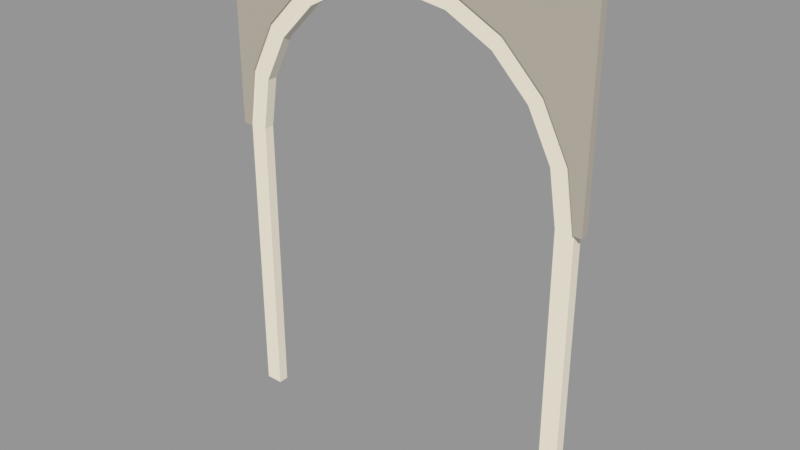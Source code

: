 # Source: VIC_A03_ARCH_10.blend  (saved by Blender 5.2.45; exported with 4.5.12 LTS)
import bpy
from mathutils import Matrix  # noqa: F401  (used for matrix-valued properties, if any)

bpy.ops.wm.read_factory_settings(use_empty=True)
scene = bpy.context.scene
scene.name = 'VIC_A03_ARCH_10'

# ---- collections
col_vic_a03_arch_10 = bpy.data.collections.new('VIC_A03_ARCH_10'); scene.collection.children.link(col_vic_a03_arch_10)

# ---- materials (node trees are filled in below, after node groups)
mat_vic008_ivory = bpy.data.materials.new('VIC008_Ivory')
mat_vic008_ivory.diffuse_color = (0.8148, 0.7682, 0.6584, 1.0)
mat_vic008_brass = bpy.data.materials.new('VIC008_Brass')
mat_vic008_brass.diffuse_color = (0.4793, 0.3278, 0.117, 1.0)
mat_vic008_stone = bpy.data.materials.new('VIC008_Stone')
mat_vic008_stone.diffuse_color = (0.4508, 0.4125, 0.3515, 1.0)

# ---- material node trees
mat_vic008_ivory.use_nodes = True; mat_vic008_ivory.node_tree.nodes.clear()
_N = mat_vic008_ivory.node_tree.nodes; _L = mat_vic008_ivory.node_tree.links
n0 = _N.new('ShaderNodeBsdfPrincipled'); n0.name = 'Principled BSDF'; n0.location = (-200, 100)
n0.inputs[0].default_value = (0.8148, 0.7682, 0.6584, 1.0)
n0.inputs[2].default_value = 0.76
n0.inputs[10].default_value = 0.005
n1 = _N.new('ShaderNodeOutputMaterial'); n1.name = 'Material Output'; n1.location = (200, 100)
_L.new(n0.outputs[0], n1.inputs[0])
n1.is_active_output = True
mat_vic008_brass.use_nodes = True; mat_vic008_brass.node_tree.nodes.clear()
_N = mat_vic008_brass.node_tree.nodes; _L = mat_vic008_brass.node_tree.links
n0 = _N.new('ShaderNodeBsdfPrincipled'); n0.name = 'Principled BSDF'; n0.location = (-200, 100)
n0.inputs[0].default_value = (0.4793, 0.3278, 0.117, 1.0)
n0.inputs[1].default_value = 0.15
n0.inputs[2].default_value = 0.76
n0.inputs[10].default_value = 0.005
n1 = _N.new('ShaderNodeOutputMaterial'); n1.name = 'Material Output'; n1.location = (200, 100)
_L.new(n0.outputs[0], n1.inputs[0])
n1.is_active_output = True
mat_vic008_stone.use_nodes = True; mat_vic008_stone.node_tree.nodes.clear()
_N = mat_vic008_stone.node_tree.nodes; _L = mat_vic008_stone.node_tree.links
n0 = _N.new('ShaderNodeBsdfPrincipled'); n0.name = 'Principled BSDF'; n0.location = (-200, 100)
n0.inputs[0].default_value = (0.4508, 0.4125, 0.3515, 1.0)
n0.inputs[2].default_value = 0.76
n0.inputs[10].default_value = 0.005
n1 = _N.new('ShaderNodeOutputMaterial'); n1.name = 'Material Output'; n1.location = (200, 100)
_L.new(n0.outputs[0], n1.inputs[0])
n1.is_active_output = True

# ---- meshes
me_vic_a03_arch_10__ivory = bpy.data.meshes.new('VIC_A03_ARCH_10__Ivory')
me_vic_a03_arch_10__ivory.from_pydata([(-5.55, 0.16, 0.0), (-5.0, 0.16, 0.0), (-5.0, 0.16, 9.0), (-4.755, 0.16, 10.55), (-4.045, 0.16, 11.94), (-2.939, 0.16, 13.05), (-1.545, 0.16, 13.76), (3.062e-16, 0.16, 14.0), (1.545, 0.16, 13.76), (2.939, 0.16, 13.05), (4.045, 0.16, 11.94), (4.755, 0.16, 10.55), (5.0, 0.16, 9.0), (5.0, 0.16, 0.0), (5.55, 0.16, 0.0), (5.55, 0.16, 9.0), (5.278, 0.16, 10.72), (4.49, 0.16, 12.26), (3.262, 0.16, 13.49), (1.715, 0.16, 14.28), (3.398e-16, 0.16, 14.55), (-1.715, 0.16, 14.28), (-3.262, 0.16, 13.49), (-4.49, 0.16, 12.26), (-5.278, 0.16, 10.72), (-5.55, 0.16, 9.0), (-5.55, -0.16, 0.0), (-5.0, -0.16, 0.0), (-5.0, -0.16, 9.0), (-4.755, -0.16, 10.55), (-4.045, -0.16, 11.94), (-2.939, -0.16, 13.05), (-1.545, -0.16, 13.76), (3.062e-16, -0.16, 14.0), (1.545, -0.16, 13.76), (2.939, -0.16, 13.05), (4.045, -0.16, 11.94), (4.755, -0.16, 10.55), (5.0, -0.16, 9.0), (5.0, -0.16, 0.0), (5.55, -0.16, 0.0), (5.55, -0.16, 9.0), (5.278, -0.16, 10.72), (4.49, -0.16, 12.26), (3.262, -0.16, 13.49), (1.715, -0.16, 14.28), (3.398e-16, -0.16, 14.55), (-1.715, -0.16, 14.28), (-3.262, -0.16, 13.49), (-4.49, -0.16, 12.26), (-5.278, -0.16, 10.72), (-5.55, -0.16, 9.0)], [], [(20, 7, 6), (33, 34, 45), (1, 26, 0), (2, 27, 1), (3, 28, 2), (4, 29, 3), (5, 30, 4), (6, 31, 5), (7, 32, 6), (8, 33, 7), (9, 34, 8), (10, 35, 9), (11, 36, 10), (12, 37, 11), (13, 38, 12), (14, 39, 13), (15, 40, 14), (16, 41, 15), (17, 42, 16), (18, 43, 17), (19, 44, 18), (20, 45, 19), (21, 46, 20), (22, 47, 21), (23, 48, 22), (24, 49, 23), (25, 50, 24), (0, 51, 25), (0, 25, 1), (25, 24, 2), (1, 25, 2), (24, 23, 4), (23, 22, 4), (22, 21, 5), (21, 20, 6), (5, 21, 6), (20, 19, 8), (19, 18, 9), (18, 17, 10), (17, 16, 10), (16, 15, 12), (15, 14, 12), (14, 13, 12), (16, 12, 11), (16, 11, 10), (3, 2, 24), (4, 3, 24), (18, 10, 9), (5, 4, 22), (19, 9, 8), (20, 8, 7), (51, 26, 27), (51, 27, 28), (49, 50, 29), (50, 51, 28), (47, 48, 31), (48, 49, 31), (45, 46, 33), (46, 47, 32), (43, 44, 35), (44, 45, 35), (41, 42, 38), (42, 43, 37), (38, 42, 37), (39, 40, 41), (38, 39, 41), (50, 28, 29), (49, 29, 30), (49, 30, 31), (36, 37, 43), (35, 36, 43), (47, 31, 32), (34, 35, 45), (46, 32, 33), (1, 27, 26), (2, 28, 27), (3, 29, 28), (4, 30, 29), (5, 31, 30), (6, 32, 31), (7, 33, 32), (8, 34, 33), (9, 35, 34), (10, 36, 35), (11, 37, 36), (12, 38, 37), (13, 39, 38), (14, 40, 39), (15, 41, 40), (16, 42, 41), (17, 43, 42), (18, 44, 43), (19, 45, 44), (20, 46, 45), (21, 47, 46), (22, 48, 47), (23, 49, 48), (24, 50, 49), (25, 51, 50), (0, 26, 51)])
me_vic_a03_arch_10__ivory.materials.append(mat_vic008_ivory)
me_vic_a03_arch_10__ivory.update()
me_vic_a03_arch_10__brass = bpy.data.meshes.new('VIC_A03_ARCH_10__Brass')
me_vic_a03_arch_10__brass.from_pydata([(-5.16, 0.22, 0.0), (-5.06, 0.22, 0.0), (-5.06, 0.22, 9.0), (-4.812, 0.22, 10.56), (-4.094, 0.22, 11.97), (-2.974, 0.22, 13.09), (-1.564, 0.22, 13.81), (3.098e-16, 0.22, 14.06), (1.564, 0.22, 13.81), (2.974, 0.22, 13.09), (4.094, 0.22, 11.97), (4.812, 0.22, 10.56), (5.06, 0.22, 9.0), (5.06, 0.22, 0.0), (5.16, 0.22, 0.0), (5.16, 0.22, 9.0), (4.907, 0.22, 10.59), (4.175, 0.22, 12.03), (3.033, 0.22, 13.17), (1.595, 0.22, 13.91), (3.16e-16, 0.22, 14.16), (-1.595, 0.22, 13.91), (-3.033, 0.22, 13.17), (-4.175, 0.22, 12.03), (-4.907, 0.22, 10.59), (-5.16, 0.22, 9.0), (-5.16, 0.16, 0.0), (-5.06, 0.16, 0.0), (-5.06, 0.16, 9.0), (-4.812, 0.16, 10.56), (-4.094, 0.16, 11.97), (-2.974, 0.16, 13.09), (-1.564, 0.16, 13.81), (3.098e-16, 0.16, 14.06), (1.564, 0.16, 13.81), (2.974, 0.16, 13.09), (4.094, 0.16, 11.97), (4.812, 0.16, 10.56), (5.06, 0.16, 9.0), (5.06, 0.16, 0.0), (5.16, 0.16, 0.0), (5.16, 0.16, 9.0), (4.907, 0.16, 10.59), (4.175, 0.16, 12.03), (3.033, 0.16, 13.17), (1.595, 0.16, 13.91), (3.16e-16, 0.16, 14.16), (-1.595, 0.16, 13.91), (-3.033, 0.16, 13.17), (-4.175, 0.16, 12.03), (-4.907, 0.16, 10.59), (-5.16, 0.16, 9.0)], [], [(21, 20, 7), (33, 45, 46), (1, 26, 0), (2, 27, 1), (3, 28, 2), (4, 29, 3), (5, 30, 4), (6, 31, 5), (7, 32, 6), (8, 33, 7), (9, 34, 8), (10, 35, 9), (11, 36, 10), (12, 37, 11), (13, 38, 12), (14, 39, 13), (15, 40, 14), (16, 41, 15), (17, 42, 16), (18, 43, 17), (19, 44, 18), (20, 45, 19), (21, 46, 20), (22, 47, 21), (23, 48, 22), (24, 49, 23), (25, 50, 24), (0, 51, 25), (15, 14, 13), (15, 13, 12), (1, 0, 25), (2, 1, 25), (16, 15, 12), (16, 12, 11), (2, 25, 24), (3, 2, 24), (17, 16, 10), (16, 11, 10), (3, 24, 23), (4, 3, 23), (18, 17, 9), (17, 10, 9), (4, 23, 22), (5, 4, 22), (19, 18, 9), (19, 9, 8), (5, 22, 6), (22, 21, 6), (20, 19, 8), (7, 6, 21), (20, 8, 7), (51, 26, 27), (51, 27, 28), (39, 40, 41), (38, 39, 41), (50, 51, 28), (50, 28, 29), (38, 41, 42), (37, 38, 42), (49, 50, 30), (50, 29, 30), (37, 42, 43), (36, 37, 43), (48, 49, 31), (49, 30, 31), (36, 43, 44), (35, 36, 44), (47, 48, 31), (47, 31, 32), (35, 44, 34), (44, 45, 34), (46, 47, 32), (33, 34, 45), (46, 32, 33), (1, 27, 26), (2, 28, 27), (3, 29, 28), (4, 30, 29), (5, 31, 30), (6, 32, 31), (7, 33, 32), (8, 34, 33), (9, 35, 34), (10, 36, 35), (11, 37, 36), (12, 38, 37), (13, 39, 38), (14, 40, 39), (15, 41, 40), (16, 42, 41), (17, 43, 42), (18, 44, 43), (19, 45, 44), (20, 46, 45), (21, 47, 46), (22, 48, 47), (23, 49, 48), (24, 50, 49), (25, 51, 50), (0, 26, 51)])
me_vic_a03_arch_10__brass.materials.append(mat_vic008_brass)
me_vic_a03_arch_10__brass.update()
me_vic_a03_arch_10__stone = bpy.data.meshes.new('VIC_A03_ARCH_10__Stone')
me_vic_a03_arch_10__stone.from_pydata([(-5.55, 0.02, 9.0), (-5.278, 0.02, 10.72), (-4.49, 0.02, 12.26), (-3.262, 0.02, 13.49), (-1.715, 0.02, 14.28), (-3.398e-16, 0.02, 14.55), (0.0, 0.02, 14.8), (-5.8, 0.02, 14.8), (-5.8, 0.02, 9.0), (-5.55, -0.22, 9.0), (-5.278, -0.22, 10.72), (-4.49, -0.22, 12.26), (-3.262, -0.22, 13.49), (-1.715, -0.22, 14.28), (-3.398e-16, -0.22, 14.55), (0.0, -0.22, 14.8), (-5.8, -0.22, 14.8), (-5.8, -0.22, 9.0), (5.55, 0.02, 9.0), (5.278, 0.02, 10.72), (4.49, 0.02, 12.26), (3.262, 0.02, 13.49), (1.715, 0.02, 14.28), (3.398e-16, 0.02, 14.55), (0.0, 0.02, 14.8), (5.8, 0.02, 14.8), (5.8, 0.02, 9.0), (5.55, -0.22, 9.0), (5.278, -0.22, 10.72), (4.49, -0.22, 12.26), (3.262, -0.22, 13.49), (1.715, -0.22, 14.28), (3.398e-16, -0.22, 14.55), (0.0, -0.22, 14.8), (5.8, -0.22, 14.8), (5.8, -0.22, 9.0)], [], [(7, 3, 2), (11, 12, 16), (1, 9, 0), (2, 10, 1), (3, 11, 2), (4, 12, 3), (5, 13, 4), (6, 14, 5), (7, 15, 6), (8, 16, 7), (0, 17, 8), (20, 21, 25), (34, 30, 29), (27, 19, 18), (28, 20, 19), (29, 21, 20), (30, 22, 21), (31, 23, 22), (32, 24, 23), (33, 25, 24), (34, 26, 25), (35, 18, 26), (0, 8, 1), (8, 7, 1), (7, 6, 4), (6, 5, 4), (2, 1, 7), (7, 4, 3), (17, 9, 10), (16, 17, 10), (14, 15, 13), (15, 16, 13), (16, 10, 11), (12, 13, 16), (1, 10, 9), (2, 11, 10), (3, 12, 11), (4, 13, 12), (5, 14, 13), (6, 15, 14), (7, 16, 15), (8, 17, 16), (0, 9, 17), (25, 26, 19), (26, 18, 19), (23, 24, 22), (24, 25, 22), (25, 19, 20), (21, 22, 25), (28, 27, 35), (34, 33, 31), (33, 32, 31), (28, 35, 34), (29, 28, 34), (34, 31, 30), (27, 28, 19), (28, 29, 20), (29, 30, 21), (30, 31, 22), (31, 32, 23), (32, 33, 24), (33, 34, 25), (34, 35, 26), (35, 27, 18)])
me_vic_a03_arch_10__stone.materials.append(mat_vic008_stone)
me_vic_a03_arch_10__stone.update()

# ---- objects
ob_vic_a03_arch_10__ivory = bpy.data.objects.new('VIC_A03_ARCH_10__Ivory', me_vic_a03_arch_10__ivory)
ob_vic_a03_arch_10__brass = bpy.data.objects.new('VIC_A03_ARCH_10__Brass', me_vic_a03_arch_10__brass)
ob_vic_a03_arch_10__stone = bpy.data.objects.new('VIC_A03_ARCH_10__Stone', me_vic_a03_arch_10__stone)
ob_vic_a03_arch_10__mountorigin = bpy.data.objects.new('VIC_A03_ARCH_10__MountOrigin', None)

# ---- transforms, parenting, visibility, modifiers, constraints
ob_vic_a03_arch_10__ivory.location = (0.0, 0.0, 0.0)
ob_vic_a03_arch_10__brass.location = (0.0, 0.0, 0.0)
ob_vic_a03_arch_10__stone.location = (0.0, 0.0, 0.0)
ob_vic_a03_arch_10__mountorigin.location = (0.0, 0.0, 0.0)
ob_vic_a03_arch_10__mountorigin.empty_display_size = 0.25

# ---- collection membership
col_vic_a03_arch_10.objects.link(ob_vic_a03_arch_10__ivory)
col_vic_a03_arch_10.objects.link(ob_vic_a03_arch_10__brass)
col_vic_a03_arch_10.objects.link(ob_vic_a03_arch_10__stone)
col_vic_a03_arch_10.objects.link(ob_vic_a03_arch_10__mountorigin)

# ---- scene / render settings (as saved in the file)
scene.frame_start = 1; scene.frame_end = 250; scene.frame_set(1)
scene.render.engine = 'BLENDER_EEVEE_NEXT'
scene.render.image_settings.exr_codec = 'NONE'
scene.render.use_bake_clear = False
scene.render.bake_margin = 0
scene.render.bake_bias = 0.0
scene.render.bake_samples = 0
scene.render.simplify_subdivision_render = 0
scene.render.simplify_child_particles_render = 0.0
scene.render.compositor_device = 'GPU'
scene.eevee.use_volume_custom_range = False
scene.eevee.gtao_distance = 0.0
scene.eevee.use_fast_gi = False
scene.eevee.fast_gi_thickness_near = 0.1
scene.eevee.fast_gi_thickness_far = 0.0
scene.eevee.ray_tracing_options.screen_trace_thickness = 0.1
scene.view_settings.view_transform = 'Standard'
bpy.context.view_layer.update()

# ---- added for rendering (the .blend has no active camera and no usable light): camera, sun + grey world if the file has none
cam_auto = bpy.data.cameras.new('AutoCamera')
cam_auto.lens = 50.0
cam_auto.sensor_width = 36.0
cam_auto.clip_end = 1000.0
ob_auto_camera = bpy.data.objects.new('AutoCamera', cam_auto)
scene.collection.objects.link(ob_auto_camera)
ob_auto_camera.location = (17.4029, -20.8835, 21.3223)
ob_auto_camera.rotation_euler = (1.09748, -7.21219e-08, 0.694738)
scene.camera = ob_auto_camera
light_auto_sun = bpy.data.lights.new('AutoSun', 'SUN')
light_auto_sun.energy = 3.0
light_auto_sun.angle = 0.0523599
ob_auto_sun = bpy.data.objects.new('AutoSun', light_auto_sun)
scene.collection.objects.link(ob_auto_sun)
ob_auto_sun.rotation_euler = (0.872665, 0.174533, 0.523599)
if scene.world is None:
    world_auto = bpy.data.worlds.new('AutoWorld')
    world_auto.color = (0.3, 0.3, 0.3)
    scene.world = world_auto
bpy.context.view_layer.update()
